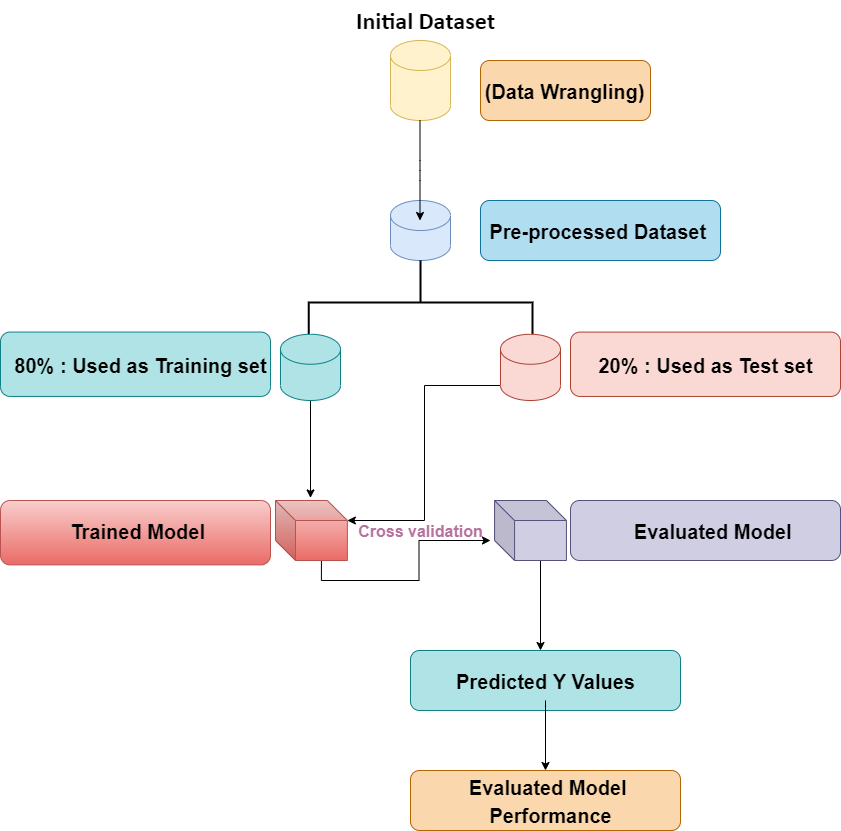

The diagram above was exported from draw.io. Its source (the exported page's mxGraphModel, read from the mxfile embedded in the PNG):
<mxGraphModel dx="1038" dy="531" grid="1" gridSize="10" guides="1" tooltips="1" connect="1" arrows="1" fold="1" page="1" pageScale="1" pageWidth="850" pageHeight="1100" math="0" shadow="0">
  <root>
    <mxCell id="0" />
    <mxCell id="1" parent="0" />
    <mxCell id="03YMV6HrNRhkFhszenOE-2" value="" style="shape=cylinder3;whiteSpace=wrap;html=1;boundedLbl=1;backgroundOutline=1;size=15;fillColor=#fff2cc;strokeColor=#d6b656;" vertex="1" parent="1">
      <mxGeometry x="390" y="40" width="60" height="80" as="geometry" />
    </mxCell>
    <mxCell id="03YMV6HrNRhkFhszenOE-3" value="" style="shape=cylinder3;whiteSpace=wrap;html=1;boundedLbl=1;backgroundOutline=1;size=15;fillColor=#dae8fc;strokeColor=#6c8ebf;" vertex="1" parent="1">
      <mxGeometry x="390" y="200" width="60" height="60" as="geometry" />
    </mxCell>
    <mxCell id="03YMV6HrNRhkFhszenOE-4" value="" style="endArrow=classic;html=1;" edge="1" parent="1">
      <mxGeometry width="50" height="50" relative="1" as="geometry">
        <mxPoint x="419.5" y="120" as="sourcePoint" />
        <mxPoint x="419.5" y="220" as="targetPoint" />
        <Array as="points">
          <mxPoint x="419.5" y="170" />
        </Array>
      </mxGeometry>
    </mxCell>
    <mxCell id="03YMV6HrNRhkFhszenOE-5" value="" style="strokeWidth=2;html=1;shape=mxgraph.flowchart.annotation_2;align=left;labelPosition=right;pointerEvents=1;rotation=90;" vertex="1" parent="1">
      <mxGeometry x="378.13" y="190" width="83.75" height="223.75" as="geometry" />
    </mxCell>
    <mxCell id="03YMV6HrNRhkFhszenOE-54" style="edgeStyle=orthogonalEdgeStyle;rounded=0;orthogonalLoop=1;jettySize=auto;html=1;exitX=0.5;exitY=1;exitDx=0;exitDy=0;exitPerimeter=0;entryX=0.487;entryY=-0.043;entryDx=0;entryDy=0;entryPerimeter=0;" edge="1" parent="1" source="03YMV6HrNRhkFhszenOE-7" target="03YMV6HrNRhkFhszenOE-32">
      <mxGeometry relative="1" as="geometry" />
    </mxCell>
    <mxCell id="03YMV6HrNRhkFhszenOE-7" value="" style="shape=cylinder3;whiteSpace=wrap;html=1;boundedLbl=1;backgroundOutline=1;size=15;fillColor=#b0e3e6;strokeColor=#0e8088;" vertex="1" parent="1">
      <mxGeometry x="280" y="333.75" width="60" height="66.25" as="geometry" />
    </mxCell>
    <mxCell id="03YMV6HrNRhkFhszenOE-37" style="edgeStyle=orthogonalEdgeStyle;rounded=0;orthogonalLoop=1;jettySize=auto;html=1;exitX=0;exitY=1;exitDx=0;exitDy=-15;exitPerimeter=0;entryX=0;entryY=0;entryDx=71.87;entryDy=20;entryPerimeter=0;" edge="1" parent="1" source="03YMV6HrNRhkFhszenOE-8" target="03YMV6HrNRhkFhszenOE-32">
      <mxGeometry relative="1" as="geometry">
        <Array as="points">
          <mxPoint x="424" y="385" />
          <mxPoint x="424" y="520" />
        </Array>
      </mxGeometry>
    </mxCell>
    <mxCell id="03YMV6HrNRhkFhszenOE-8" value="" style="shape=cylinder3;whiteSpace=wrap;html=1;boundedLbl=1;backgroundOutline=1;size=15;fillColor=#fad9d5;strokeColor=#ae4132;" vertex="1" parent="1">
      <mxGeometry x="500" y="333.75" width="60" height="66.25" as="geometry" />
    </mxCell>
    <mxCell id="03YMV6HrNRhkFhszenOE-17" value="&lt;font face=&quot;calibri&quot; data-font-src=&quot;https://fonts.googleapis.com/css?family=calibri&quot;&gt;Initial Dataset&lt;/font&gt;" style="text;strokeColor=none;fillColor=none;html=1;fontSize=24;fontStyle=1;verticalAlign=middle;align=center;" vertex="1" parent="1">
      <mxGeometry x="320" width="210" height="40" as="geometry" />
    </mxCell>
    <mxCell id="03YMV6HrNRhkFhszenOE-18" value="" style="rounded=1;whiteSpace=wrap;html=1;fillColor=#fad7ac;strokeColor=#b46504;" vertex="1" parent="1">
      <mxGeometry x="480" y="60" width="170" height="60" as="geometry" />
    </mxCell>
    <mxCell id="03YMV6HrNRhkFhszenOE-25" value="" style="rounded=1;whiteSpace=wrap;html=1;fillColor=#b1ddf0;strokeColor=#10739e;" vertex="1" parent="1">
      <mxGeometry x="480" y="200" width="240" height="60" as="geometry" />
    </mxCell>
    <mxCell id="03YMV6HrNRhkFhszenOE-26" value="&lt;font style=&quot;font-size: 20px&quot;&gt;Pre-processed Dataset&amp;nbsp;&lt;/font&gt;" style="text;strokeColor=none;fillColor=none;html=1;fontSize=24;fontStyle=1;verticalAlign=middle;align=center;" vertex="1" parent="1">
      <mxGeometry x="550" y="210" width="100" height="40" as="geometry" />
    </mxCell>
    <mxCell id="03YMV6HrNRhkFhszenOE-27" value="&lt;span style=&quot;color: rgba(0 , 0 , 0 , 0) ; font-family: monospace ; font-size: 0px&quot;&gt;%3CmxGraphModel%3E%3Croot%3E%3CmxCell%20id%3D%220%22%2F%3E%3CmxCell%20id%3D%221%22%20parent%3D%220%22%2F%3E%3CmxCell%20id%3D%222%22%20value%3D%22%22%20style%3D%22shape%3Dcube%3BwhiteSpace%3Dwrap%3Bhtml%3D1%3BboundedLbl%3D1%3BbackgroundOutline%3D1%3BdarkOpacity%3D0.05%3BdarkOpacity2%3D0.1%3B%22%20vertex%3D%221%22%20parent%3D%221%22%3E%3CmxGeometry%20x%3D%22275%22%20y%3D%22500%22%20width%3D%2271.87%22%20height%3D%2260%22%20as%3D%22geometry%22%2F%3E%3C%2FmxCell%3E%3C%2Froot%3E%3C%2FmxGraphModel%3E&lt;/span&gt;" style="rounded=1;whiteSpace=wrap;html=1;fillColor=#b0e3e6;strokeColor=#0e8088;" vertex="1" parent="1">
      <mxGeometry y="331.56" width="270" height="64.37" as="geometry" />
    </mxCell>
    <mxCell id="03YMV6HrNRhkFhszenOE-28" value="&lt;font style=&quot;font-size: 20px&quot;&gt;80% : Used as Training set&lt;/font&gt;" style="text;strokeColor=none;fillColor=none;html=1;fontSize=24;fontStyle=1;verticalAlign=middle;align=center;" vertex="1" parent="1">
      <mxGeometry x="90" y="343.75" width="100" height="40" as="geometry" />
    </mxCell>
    <mxCell id="03YMV6HrNRhkFhszenOE-29" value="" style="rounded=1;whiteSpace=wrap;html=1;fillColor=#fad9d5;strokeColor=#ae4132;" vertex="1" parent="1">
      <mxGeometry x="570" y="331.57" width="270" height="64.37" as="geometry" />
    </mxCell>
    <mxCell id="03YMV6HrNRhkFhszenOE-30" value="&lt;font style=&quot;font-size: 20px&quot;&gt;20% : Used as Test set&lt;/font&gt;" style="text;strokeColor=none;fillColor=none;html=1;fontSize=24;fontStyle=1;verticalAlign=middle;align=center;" vertex="1" parent="1">
      <mxGeometry x="655" y="343.75" width="100" height="40" as="geometry" />
    </mxCell>
    <mxCell id="03YMV6HrNRhkFhszenOE-45" style="edgeStyle=orthogonalEdgeStyle;rounded=0;orthogonalLoop=1;jettySize=auto;html=1;exitX=0;exitY=0;exitDx=45.935;exitDy=60;exitPerimeter=0;" edge="1" parent="1" source="03YMV6HrNRhkFhszenOE-32">
      <mxGeometry relative="1" as="geometry">
        <mxPoint x="490" y="540" as="targetPoint" />
      </mxGeometry>
    </mxCell>
    <mxCell id="03YMV6HrNRhkFhszenOE-32" value="" style="shape=cube;whiteSpace=wrap;html=1;boundedLbl=1;backgroundOutline=1;darkOpacity=0.05;darkOpacity2=0.1;gradientColor=#ea6b66;fillColor=#f8cecc;strokeColor=#b85450;" vertex="1" parent="1">
      <mxGeometry x="275" y="500" width="71.87" height="60" as="geometry" />
    </mxCell>
    <mxCell id="03YMV6HrNRhkFhszenOE-47" style="edgeStyle=orthogonalEdgeStyle;rounded=0;orthogonalLoop=1;jettySize=auto;html=1;exitX=0;exitY=0;exitDx=45.935;exitDy=60;exitPerimeter=0;" edge="1" parent="1" source="03YMV6HrNRhkFhszenOE-33">
      <mxGeometry relative="1" as="geometry">
        <mxPoint x="540" y="650" as="targetPoint" />
      </mxGeometry>
    </mxCell>
    <mxCell id="03YMV6HrNRhkFhszenOE-33" value="" style="shape=cube;whiteSpace=wrap;html=1;boundedLbl=1;backgroundOutline=1;darkOpacity=0.05;darkOpacity2=0.1;fillColor=#d0cee2;strokeColor=#56517e;" vertex="1" parent="1">
      <mxGeometry x="494.07" y="500" width="71.87" height="60" as="geometry" />
    </mxCell>
    <mxCell id="03YMV6HrNRhkFhszenOE-34" value="&lt;span style=&quot;color: rgba(0 , 0 , 0 , 0) ; font-family: monospace ; font-size: 0px&quot;&gt;%3CmxGraphModel%3E%3Croot%3E%3CmxCell%20id%3D%220%22%2F%3E%3CmxCell%20id%3D%221%22%20parent%3D%220%22%2F%3E%3CmxCell%20id%3D%222%22%20value%3D%22%22%20style%3D%22shape%3Dcube%3BwhiteSpace%3Dwrap%3Bhtml%3D1%3BboundedLbl%3D1%3BbackgroundOutline%3D1%3BdarkOpacity%3D0.05%3BdarkOpacity2%3D0.1%3B%22%20vertex%3D%221%22%20parent%3D%221%22%3E%3CmxGeometry%20x%3D%22275%22%20y%3D%22500%22%20width%3D%2271.87%22%20height%3D%2260%22%20as%3D%22geometry%22%2F%3E%3C%2FmxCell%3E%3C%2Froot%3E%3C%2FmxGraphModel%3E&lt;/span&gt;" style="rounded=1;whiteSpace=wrap;html=1;gradientColor=#ea6b66;fillColor=#f8cecc;strokeColor=#b85450;" vertex="1" parent="1">
      <mxGeometry y="500" width="270" height="64.37" as="geometry" />
    </mxCell>
    <mxCell id="03YMV6HrNRhkFhszenOE-35" value="&lt;span style=&quot;color: rgba(0 , 0 , 0 , 0) ; font-family: monospace ; font-size: 0px&quot;&gt;%3CmxGraphModel%3E%3Croot%3E%3CmxCell%20id%3D%220%22%2F%3E%3CmxCell%20id%3D%221%22%20parent%3D%220%22%2F%3E%3CmxCell%20id%3D%222%22%20value%3D%22%22%20style%3D%22shape%3Dcube%3BwhiteSpace%3Dwrap%3Bhtml%3D1%3BboundedLbl%3D1%3BbackgroundOutline%3D1%3BdarkOpacity%3D0.05%3BdarkOpacity2%3D0.1%3B%22%20vertex%3D%221%22%20parent%3D%221%22%3E%3CmxGeometry%20x%3D%22275%22%20y%3D%22500%22%20width%3D%2271.87%22%20height%3D%2260%22%20as%3D%22geometry%22%2F%3E%3C%2FmxCell%3E%3C%2Froot%3E%3C%2FmxGraphModel%3E&lt;/span&gt;" style="rounded=1;whiteSpace=wrap;html=1;fillColor=#d0cee2;strokeColor=#56517e;" vertex="1" parent="1">
      <mxGeometry x="570" y="500" width="270" height="60" as="geometry" />
    </mxCell>
    <mxCell id="03YMV6HrNRhkFhszenOE-36" value="&lt;font style=&quot;font-size: 20px&quot;&gt;Trained Model&amp;nbsp;&lt;/font&gt;" style="text;strokeColor=none;fillColor=none;html=1;fontSize=24;fontStyle=1;verticalAlign=middle;align=center;" vertex="1" parent="1">
      <mxGeometry x="90" y="510" width="100" height="40" as="geometry" />
    </mxCell>
    <mxCell id="03YMV6HrNRhkFhszenOE-38" value="&lt;h5&gt;&lt;font style=&quot;font-size: 16px&quot; color=&quot;#b5739d&quot;&gt;Cross validation&lt;/font&gt;&lt;/h5&gt;" style="text;strokeColor=none;fillColor=none;html=1;fontSize=24;fontStyle=1;verticalAlign=middle;align=center;" vertex="1" parent="1">
      <mxGeometry x="370.01" y="510" width="100" height="40" as="geometry" />
    </mxCell>
    <mxCell id="03YMV6HrNRhkFhszenOE-42" value="&lt;span style=&quot;font-size: 20px&quot;&gt;Evaluated Model&amp;nbsp;&lt;/span&gt;" style="text;strokeColor=none;fillColor=none;html=1;fontSize=24;fontStyle=1;verticalAlign=middle;align=center;" vertex="1" parent="1">
      <mxGeometry x="665" y="510" width="100" height="40" as="geometry" />
    </mxCell>
    <mxCell id="03YMV6HrNRhkFhszenOE-48" value="&lt;span style=&quot;color: rgba(0 , 0 , 0 , 0) ; font-family: monospace ; font-size: 0px&quot;&gt;%3CmxGraphModel%3E%3Croot%3E%3CmxCell%20id%3D%220%22%2F%3E%3CmxCell%20id%3D%221%22%20parent%3D%220%22%2F%3E%3CmxCell%20id%3D%222%22%20value%3D%22%22%20style%3D%22shape%3Dcube%3BwhiteSpace%3Dwrap%3Bhtml%3D1%3BboundedLbl%3D1%3BbackgroundOutline%3D1%3BdarkOpacity%3D0.05%3BdarkOpacity2%3D0.1%3B%22%20vertex%3D%221%22%20parent%3D%221%22%3E%3CmxGeometry%20x%3D%22275%22%20y%3D%22500%22%20width%3D%2271.87%22%20height%3D%2260%22%20as%3D%22geometry%22%2F%3E%3C%2FmxCell%3E%3C%2Froot%3E%3C%2FmxGraphModel%3E&lt;/span&gt;" style="rounded=1;whiteSpace=wrap;html=1;fillColor=#b0e3e6;strokeColor=#0e8088;" vertex="1" parent="1">
      <mxGeometry x="410" y="650" width="270" height="60" as="geometry" />
    </mxCell>
    <mxCell id="03YMV6HrNRhkFhszenOE-50" style="edgeStyle=orthogonalEdgeStyle;rounded=0;orthogonalLoop=1;jettySize=auto;html=1;" edge="1" parent="1" source="03YMV6HrNRhkFhszenOE-49">
      <mxGeometry relative="1" as="geometry">
        <mxPoint x="545" y="770" as="targetPoint" />
      </mxGeometry>
    </mxCell>
    <mxCell id="03YMV6HrNRhkFhszenOE-49" value="&lt;font style=&quot;font-size: 20px&quot;&gt;Predicted Y Values&lt;/font&gt;" style="text;strokeColor=none;fillColor=none;html=1;fontSize=24;fontStyle=1;verticalAlign=middle;align=center;" vertex="1" parent="1">
      <mxGeometry x="495" y="660" width="100" height="40" as="geometry" />
    </mxCell>
    <mxCell id="03YMV6HrNRhkFhszenOE-51" value="&lt;span style=&quot;color: rgba(0 , 0 , 0 , 0) ; font-family: monospace ; font-size: 0px&quot;&gt;%3CmxGraphModel%3E%3Croot%3E%3CmxCell%20id%3D%220%22%2F%3E%3CmxCell%20id%3D%221%22%20parent%3D%220%22%2F%3E%3CmxCell%20id%3D%222%22%20value%3D%22%22%20style%3D%22shape%3Dcube%3BwhiteSpace%3Dwrap%3Bhtml%3D1%3BboundedLbl%3D1%3BbackgroundOutline%3D1%3BdarkOpacity%3D0.05%3BdarkOpacity2%3D0.1%3B%22%20vertex%3D%221%22%20parent%3D%221%22%3E%3CmxGeometry%20x%3D%22275%22%20y%3D%22500%22%20width%3D%2271.87%22%20height%3D%2260%22%20as%3D%22geometry%22%2F%3E%3C%2FmxCell%3E%3C%2Froot%3E%3C%2FmxGraphModel%3E&lt;/span&gt;" style="rounded=1;whiteSpace=wrap;html=1;fillColor=#fad7ac;strokeColor=#b46504;" vertex="1" parent="1">
      <mxGeometry x="410" y="770" width="270" height="60" as="geometry" />
    </mxCell>
    <mxCell id="03YMV6HrNRhkFhszenOE-52" value="&lt;span style=&quot;font-size: 20px&quot;&gt;Evaluated Model&amp;nbsp;&lt;br&gt;Performance&lt;br&gt;&lt;/span&gt;" style="text;strokeColor=none;fillColor=none;html=1;fontSize=24;fontStyle=1;verticalAlign=middle;align=center;" vertex="1" parent="1">
      <mxGeometry x="500" y="780" width="100" height="40" as="geometry" />
    </mxCell>
    <mxCell id="03YMV6HrNRhkFhszenOE-53" value="&lt;font style=&quot;font-size: 20px&quot;&gt;(Data Wrangling)&lt;/font&gt;" style="text;strokeColor=none;fillColor=none;html=1;fontSize=24;fontStyle=1;verticalAlign=middle;align=center;" vertex="1" parent="1">
      <mxGeometry x="514" y="70" width="100" height="40" as="geometry" />
    </mxCell>
  </root>
</mxGraphModel>